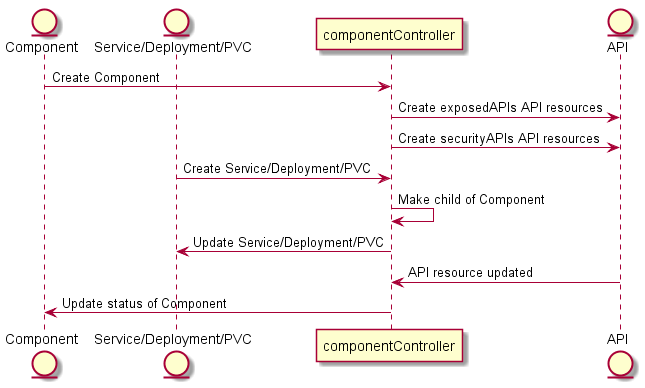

The diagram above was rendered by PlantUML. Its source (embedded in the PNG):
@startuml

entity Component
entity "Service/Deployment/PVC"
participant componentController
entity API

Component-> componentController: Create Component
componentController -> API: Create exposedAPIs API resources
componentController -> API: Create securityAPIs API resources

"Service/Deployment/PVC"-> componentController: Create Service/Deployment/PVC
componentController-> componentController: Make child of Component
componentController-> "Service/Deployment/PVC": Update Service/Deployment/PVC

API-> componentController: API resource updated 
componentController -> Component: Update status of Component

@enduml